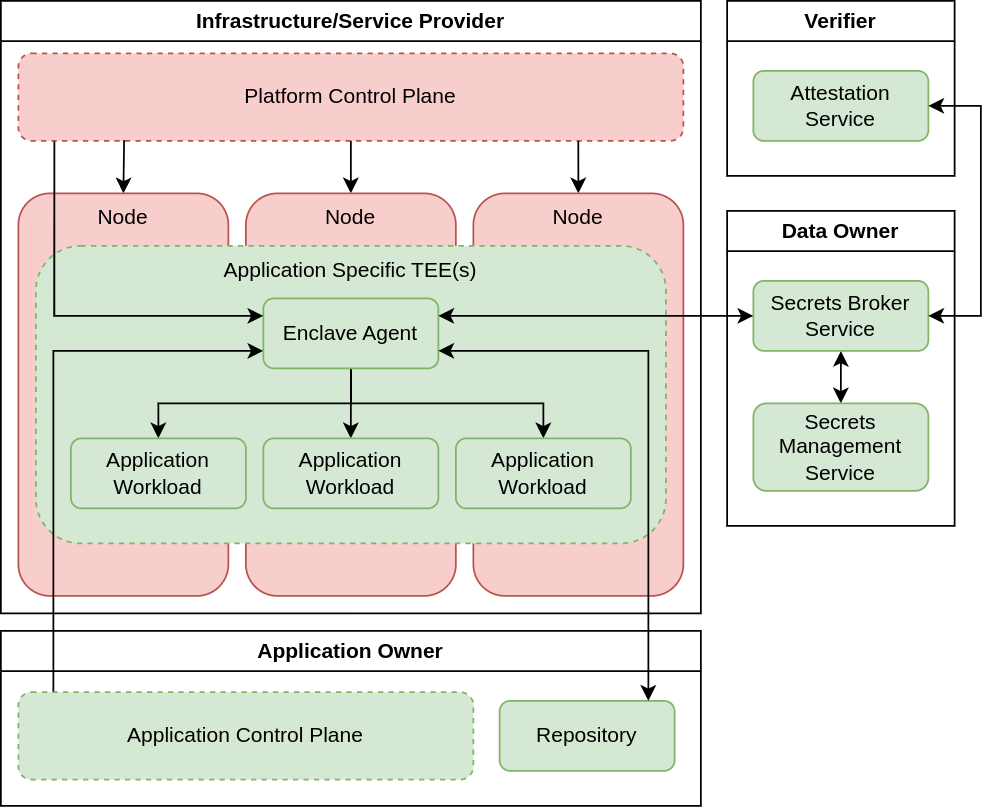

The diagram above was exported from draw.io. Its source (the exported page's mxGraphModel, read from the mxfile embedded in the PNG):
<mxGraphModel dx="1398" dy="847" grid="1" gridSize="10" guides="1" tooltips="1" connect="1" arrows="1" fold="1" page="1" pageScale="1" pageWidth="1100" pageHeight="850" background="#ffffff" math="0" shadow="0">
  <root>
    <mxCell id="0" />
    <mxCell id="1" parent="0" />
    <mxCell id="2" value="Platform Control Plane" style="rounded=1;whiteSpace=wrap;html=1;fillColor=#f8cecc;strokeColor=#b85450;dashed=1;" vertex="1" parent="1">
      <mxGeometry x="240" y="920" width="380" height="50" as="geometry" />
    </mxCell>
    <mxCell id="3" style="edgeStyle=orthogonalEdgeStyle;rounded=0;orthogonalLoop=1;jettySize=auto;html=1;exitX=0.5;exitY=0;exitDx=0;exitDy=0;entryX=0.159;entryY=0.993;entryDx=0;entryDy=0;entryPerimeter=0;startArrow=classic;startFill=1;endArrow=none;endFill=0;" edge="1" source="17" target="2" parent="1">
      <mxGeometry relative="1" as="geometry" />
    </mxCell>
    <mxCell id="4" style="edgeStyle=orthogonalEdgeStyle;rounded=0;orthogonalLoop=1;jettySize=auto;html=1;exitX=0.5;exitY=0;exitDx=0;exitDy=0;entryX=0.5;entryY=1;entryDx=0;entryDy=0;startArrow=classic;startFill=1;endArrow=none;endFill=0;" edge="1" source="18" target="2" parent="1">
      <mxGeometry relative="1" as="geometry" />
    </mxCell>
    <mxCell id="5" style="edgeStyle=orthogonalEdgeStyle;rounded=0;orthogonalLoop=1;jettySize=auto;html=1;exitX=0.5;exitY=0;exitDx=0;exitDy=0;entryX=0.842;entryY=1.001;entryDx=0;entryDy=0;entryPerimeter=0;startArrow=classic;startFill=1;endArrow=none;endFill=0;" edge="1" source="19" target="2" parent="1">
      <mxGeometry relative="1" as="geometry" />
    </mxCell>
    <mxCell id="6" value="Infrastructure/Service Provider" style="swimlane;whiteSpace=wrap;html=1;" vertex="1" parent="1">
      <mxGeometry x="230" y="890" width="400" height="350" as="geometry" />
    </mxCell>
    <mxCell id="7" value="Data Owner" style="swimlane;whiteSpace=wrap;html=1;" vertex="1" parent="1">
      <mxGeometry x="645" y="1010" width="130" height="180" as="geometry" />
    </mxCell>
    <mxCell id="8" style="edgeStyle=orthogonalEdgeStyle;rounded=0;orthogonalLoop=1;jettySize=auto;html=1;exitX=0.5;exitY=1;exitDx=0;exitDy=0;entryX=0.5;entryY=0;entryDx=0;entryDy=0;startArrow=classic;startFill=1;endArrow=classic;endFill=1;" edge="1" parent="7" source="9" target="10">
      <mxGeometry relative="1" as="geometry" />
    </mxCell>
    <mxCell id="9" value="Secrets Broker Service" style="rounded=1;whiteSpace=wrap;html=1;fillColor=#d5e8d4;strokeColor=#82b366;" vertex="1" parent="7">
      <mxGeometry x="15" y="40" width="100" height="40" as="geometry" />
    </mxCell>
    <mxCell id="10" value="Secrets Management Service" style="rounded=1;whiteSpace=wrap;html=1;fillColor=#d5e8d4;strokeColor=#82b366;" vertex="1" parent="7">
      <mxGeometry x="15" y="110" width="100" height="50" as="geometry" />
    </mxCell>
    <mxCell id="11" value="Verifier" style="swimlane;whiteSpace=wrap;html=1;" vertex="1" parent="1">
      <mxGeometry x="645" y="890" width="130" height="100" as="geometry" />
    </mxCell>
    <mxCell id="12" value="Attestation Service" style="rounded=1;whiteSpace=wrap;html=1;fillColor=#d5e8d4;strokeColor=#82b366;" vertex="1" parent="11">
      <mxGeometry x="15" y="40" width="100" height="40" as="geometry" />
    </mxCell>
    <mxCell id="13" style="edgeStyle=orthogonalEdgeStyle;rounded=0;orthogonalLoop=1;jettySize=auto;html=1;exitX=1;exitY=0.5;exitDx=0;exitDy=0;entryX=1;entryY=0.5;entryDx=0;entryDy=0;startArrow=classic;startFill=1;endArrow=classic;endFill=1;" edge="1" source="9" target="12" parent="1">
      <mxGeometry relative="1" as="geometry">
        <Array as="points">
          <mxPoint x="790" y="1070" />
          <mxPoint x="790" y="950" />
        </Array>
      </mxGeometry>
    </mxCell>
    <mxCell id="14" value="Application Owner" style="swimlane;whiteSpace=wrap;html=1;" vertex="1" parent="1">
      <mxGeometry x="230" y="1250" width="400" height="100" as="geometry" />
    </mxCell>
    <mxCell id="15" value="Repository" style="rounded=1;whiteSpace=wrap;html=1;fillColor=#d5e8d4;strokeColor=#82b366;" vertex="1" parent="14">
      <mxGeometry x="285" y="40" width="100" height="40" as="geometry" />
    </mxCell>
    <mxCell id="16" value="Application Control Plane" style="rounded=1;whiteSpace=wrap;html=1;fillColor=#d5e8d4;strokeColor=#82b366;dashed=1;" vertex="1" parent="14">
      <mxGeometry x="10" y="35" width="260" height="50" as="geometry" />
    </mxCell>
    <mxCell id="17" value="Node" style="rounded=1;whiteSpace=wrap;html=1;verticalAlign=top;fillColor=#f8cecc;strokeColor=#b85450;" vertex="1" parent="1">
      <mxGeometry x="240" y="1000" width="120" height="230" as="geometry" />
    </mxCell>
    <mxCell id="18" value="Node" style="rounded=1;whiteSpace=wrap;html=1;verticalAlign=top;fillColor=#f8cecc;strokeColor=#b85450;" vertex="1" parent="1">
      <mxGeometry x="370" y="1000" width="120" height="230" as="geometry" />
    </mxCell>
    <mxCell id="19" value="Node" style="rounded=1;whiteSpace=wrap;html=1;verticalAlign=top;fillColor=#f8cecc;strokeColor=#b85450;" vertex="1" parent="1">
      <mxGeometry x="500" y="1000" width="120" height="230" as="geometry" />
    </mxCell>
    <mxCell id="20" value="Application Specific TEE(s)" style="rounded=1;whiteSpace=wrap;html=1;dashed=1;fillColor=#d5e8d4;strokeColor=#82b366;verticalAlign=top;" vertex="1" parent="1">
      <mxGeometry x="250" y="1030" width="360" height="170" as="geometry" />
    </mxCell>
    <mxCell id="21" style="edgeStyle=orthogonalEdgeStyle;rounded=0;orthogonalLoop=1;jettySize=auto;html=1;exitX=0.5;exitY=1;exitDx=0;exitDy=0;entryX=0.5;entryY=0;entryDx=0;entryDy=0;startArrow=none;startFill=0;endArrow=classic;endFill=1;" edge="1" source="25" target="26" parent="1">
      <mxGeometry relative="1" as="geometry" />
    </mxCell>
    <mxCell id="22" style="edgeStyle=orthogonalEdgeStyle;rounded=0;orthogonalLoop=1;jettySize=auto;html=1;exitX=0.5;exitY=1;exitDx=0;exitDy=0;entryX=0.5;entryY=0;entryDx=0;entryDy=0;startArrow=none;startFill=0;endArrow=classic;endFill=1;" edge="1" source="25" target="28" parent="1">
      <mxGeometry relative="1" as="geometry" />
    </mxCell>
    <mxCell id="23" style="edgeStyle=orthogonalEdgeStyle;rounded=0;orthogonalLoop=1;jettySize=auto;html=1;exitX=0.5;exitY=1;exitDx=0;exitDy=0;entryX=0.5;entryY=0;entryDx=0;entryDy=0;startArrow=none;startFill=0;endArrow=classic;endFill=1;" edge="1" source="25" target="27" parent="1">
      <mxGeometry relative="1" as="geometry" />
    </mxCell>
    <mxCell id="24" style="edgeStyle=orthogonalEdgeStyle;rounded=0;orthogonalLoop=1;jettySize=auto;html=1;exitX=0;exitY=0.75;exitDx=0;exitDy=0;entryX=0.077;entryY=-0.006;entryDx=0;entryDy=0;entryPerimeter=0;startArrow=classic;startFill=1;endArrow=none;endFill=0;" edge="1" source="25" target="16" parent="1">
      <mxGeometry relative="1" as="geometry" />
    </mxCell>
    <mxCell id="25" value="Enclave Agent" style="rounded=1;whiteSpace=wrap;html=1;fillColor=#d5e8d4;strokeColor=#82b366;" vertex="1" parent="1">
      <mxGeometry x="380" y="1060" width="100" height="40" as="geometry" />
    </mxCell>
    <mxCell id="26" value="Application Workload" style="rounded=1;whiteSpace=wrap;html=1;fillColor=#d5e8d4;strokeColor=#82b366;" vertex="1" parent="1">
      <mxGeometry x="380" y="1140" width="100" height="40" as="geometry" />
    </mxCell>
    <mxCell id="27" value="Application Workload" style="rounded=1;whiteSpace=wrap;html=1;fillColor=#d5e8d4;strokeColor=#82b366;" vertex="1" parent="1">
      <mxGeometry x="270" y="1140" width="100" height="40" as="geometry" />
    </mxCell>
    <mxCell id="28" value="Application Workload" style="rounded=1;whiteSpace=wrap;html=1;fillColor=#d5e8d4;strokeColor=#82b366;" vertex="1" parent="1">
      <mxGeometry x="490" y="1140" width="100" height="40" as="geometry" />
    </mxCell>
    <mxCell id="29" style="edgeStyle=orthogonalEdgeStyle;rounded=0;orthogonalLoop=1;jettySize=auto;html=1;entryX=0;entryY=0.5;entryDx=0;entryDy=0;startArrow=classic;startFill=1;endArrow=classic;endFill=1;exitX=1;exitY=0.25;exitDx=0;exitDy=0;" edge="1" source="25" target="9" parent="1">
      <mxGeometry relative="1" as="geometry">
        <mxPoint x="480" y="1090" as="sourcePoint" />
        <Array as="points">
          <mxPoint x="660" y="1070" />
        </Array>
      </mxGeometry>
    </mxCell>
    <mxCell id="30" style="edgeStyle=orthogonalEdgeStyle;rounded=0;orthogonalLoop=1;jettySize=auto;html=1;exitX=1;exitY=0.75;exitDx=0;exitDy=0;startArrow=classic;startFill=1;endArrow=classic;endFill=1;" edge="1" source="25" parent="1">
      <mxGeometry relative="1" as="geometry">
        <mxPoint x="600" y="1290" as="targetPoint" />
        <Array as="points">
          <mxPoint x="600" y="1090" />
        </Array>
      </mxGeometry>
    </mxCell>
    <mxCell id="31" style="edgeStyle=orthogonalEdgeStyle;rounded=0;orthogonalLoop=1;jettySize=auto;html=1;exitX=0;exitY=0.25;exitDx=0;exitDy=0;startArrow=classic;startFill=1;endArrow=none;endFill=0;entryX=0.054;entryY=1.007;entryDx=0;entryDy=0;entryPerimeter=0;" edge="1" source="25" target="2" parent="1">
      <mxGeometry relative="1" as="geometry">
        <mxPoint x="330" y="970" as="targetPoint" />
        <Array as="points">
          <mxPoint x="260" y="1070" />
          <mxPoint x="260" y="970" />
        </Array>
      </mxGeometry>
    </mxCell>
  </root>
</mxGraphModel>